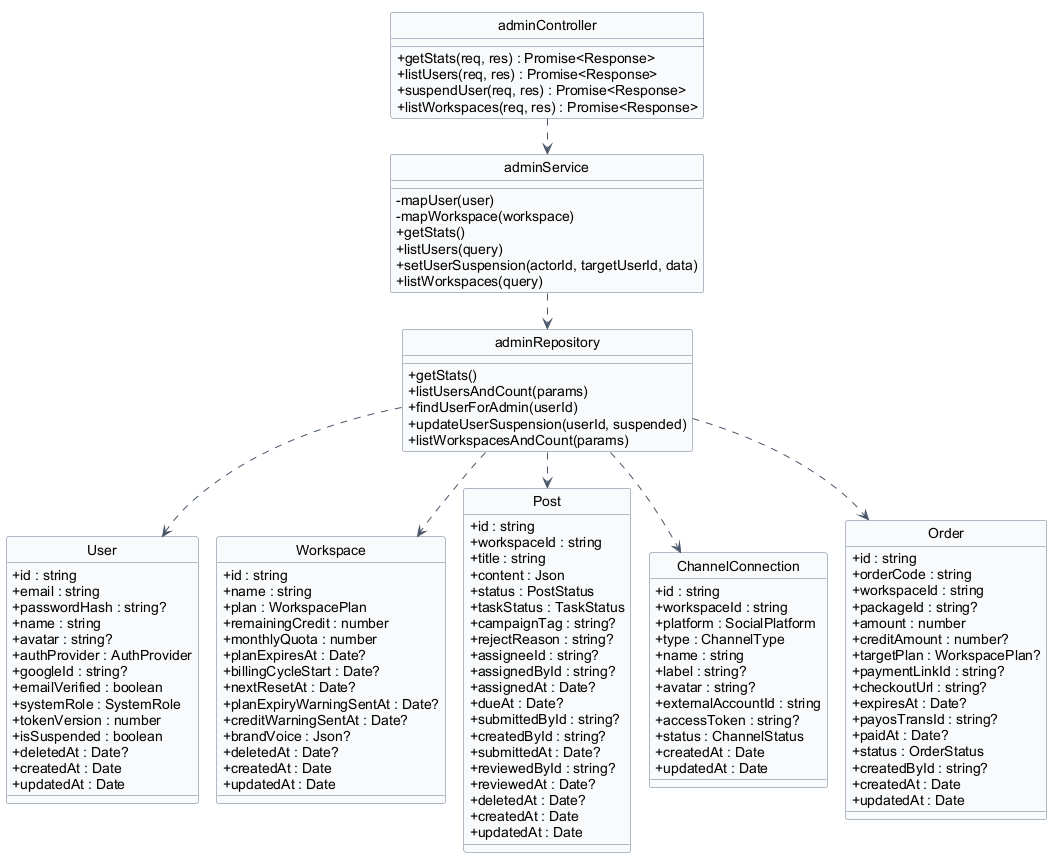

The diagram above was rendered by PlantUML. Its source (embedded in the PNG):
@startuml 11-admin
hide circle
hide stereotype
!pragma layout smetana

skinparam classAttributeIconSize 0
skinparam linetype ortho
skinparam shadowing false
skinparam defaultFontName Arial
skinparam nodesep 40
skinparam ranksep 50
skinparam class {
  BackgroundColor #F8FAFC
  BorderColor #64748B
  ArrowColor #475569
}

class "User" as User {
  + id : string
  + email : string
  + passwordHash : string?
  + name : string
  + avatar : string?
  + authProvider : AuthProvider
  + googleId : string?
  + emailVerified : boolean
  + systemRole : SystemRole
  + tokenVersion : number
  + isSuspended : boolean
  + deletedAt : Date?
  + createdAt : Date
  + updatedAt : Date
}

class "Workspace" as Workspace {
  + id : string
  + name : string
  + plan : WorkspacePlan
  + remainingCredit : number
  + monthlyQuota : number
  + planExpiresAt : Date?
  + billingCycleStart : Date?
  + nextResetAt : Date?
  + planExpiryWarningSentAt : Date?
  + creditWarningSentAt : Date?
  + brandVoice : Json?
  + deletedAt : Date?
  + createdAt : Date
  + updatedAt : Date
}

class "Post" as Post {
  + id : string
  + workspaceId : string
  + title : string
  + content : Json
  + status : PostStatus
  + taskStatus : TaskStatus
  + campaignTag : string?
  + rejectReason : string?
  + assigneeId : string?
  + assignedById : string?
  + assignedAt : Date?
  + dueAt : Date?
  + submittedById : string?
  + createdById : string?
  + submittedAt : Date?
  + reviewedById : string?
  + reviewedAt : Date?
  + deletedAt : Date?
  + createdAt : Date
  + updatedAt : Date
}

class "ChannelConnection" as ChannelConnection {
  + id : string
  + workspaceId : string
  + platform : SocialPlatform
  + type : ChannelType
  + name : string
  + label : string?
  + avatar : string?
  + externalAccountId : string
  + accessToken : string?
  + status : ChannelStatus
  + createdAt : Date
  + updatedAt : Date
}

class "Order" as Order {
  + id : string
  + orderCode : string
  + workspaceId : string
  + packageId : string?
  + amount : number
  + creditAmount : number?
  + targetPlan : WorkspacePlan?
  + paymentLinkId : string?
  + checkoutUrl : string?
  + expiresAt : Date?
  + payosTransId : string?
  + paidAt : Date?
  + status : OrderStatus
  + createdById : string?
  + createdAt : Date
  + updatedAt : Date
}

class "adminController" as adminController {
  + getStats(req, res) : Promise<Response>
  + listUsers(req, res) : Promise<Response>
  + suspendUser(req, res) : Promise<Response>
  + listWorkspaces(req, res) : Promise<Response>
}

class "adminService" as adminService {
  - mapUser(user)
  - mapWorkspace(workspace)
  + getStats()
  + listUsers(query)
  + setUserSuspension(actorId, targetUserId, data)
  + listWorkspaces(query)
}

class "adminRepository" as adminRepository {
  + getStats()
  + listUsersAndCount(params)
  + findUserForAdmin(userId)
  + updateUserSuspension(userId, suspended)
  + listWorkspacesAndCount(params)
}

adminController ..> adminService
adminService ..> adminRepository

adminRepository ..> User
adminRepository ..> Workspace
adminRepository ..> Post
adminRepository ..> ChannelConnection
adminRepository ..> Order

@enduml